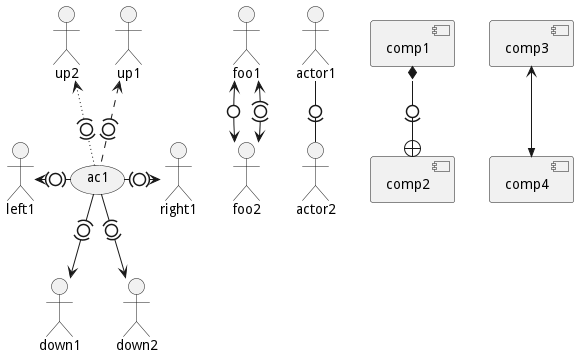

The diagram above was rendered by PlantUML. Its source (embedded in the PNG):
@startuml
actor foo1
actor foo2
foo1 <-0-> foo2
foo1 <-(0)-> foo2
(ac1) -le(0)-> left1
ac1 -ri(0)-> right1
ac1 .up(0).> up1
ac1 ~up(0)~> up2
ac1 -do(0)-> down1
ac1 -do(0)-> down2
actor1 -0)- actor2
component comp1
component comp2
comp1 *-0)-+ comp2
[comp3] <-->> [comp4]
@enduml